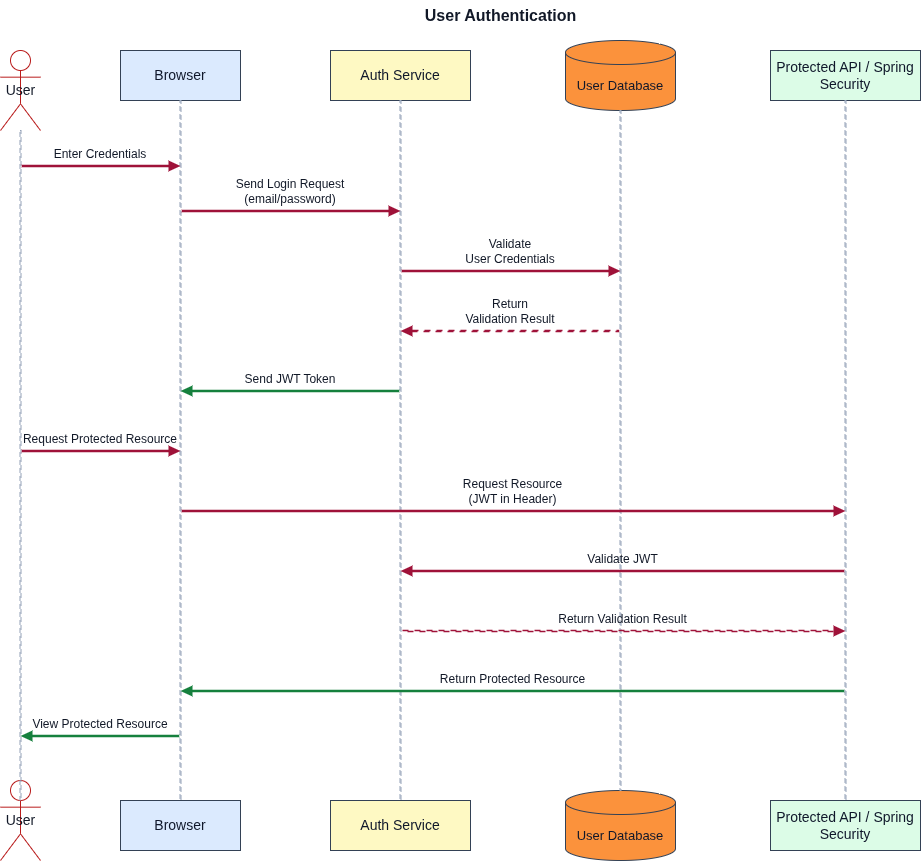

The diagram above was exported from draw.io. Its source (the exported page's mxGraphModel, read from the mxfile embedded in the PNG):
<mxGraphModel dx="475" dy="889" grid="1" gridSize="10" guides="1" tooltips="1" connect="1" arrows="1" fold="1" page="1" pageScale="1" pageWidth="1100" pageHeight="919" math="0" shadow="0">
  <root>
    <mxCell id="0" />
    <mxCell id="1" parent="0" />
    <mxCell id="title" value="User Authentication" style="text;html=1;strokeColor=none;fillColor=none;align=center;verticalAlign=middle;fontStyle=1;fontSize=16;fontColor=#111827;" parent="1" vertex="1">
      <mxGeometry x="400" y="20" width="300" height="30" as="geometry" />
    </mxCell>
    <mxCell id="userTop" value="User" style="shape=umlActor;verticalLabelPosition=right;verticalAlign=middle;html=1;outlineConnect=0;fontSize=14;fontColor=#111827;strokeColor=#b91c1c;fillColor=#ffffff;" parent="1" vertex="1">
      <mxGeometry x="50" y="70" width="40" height="80" as="geometry" />
    </mxCell>
    <mxCell id="browserTop" value="Browser" style="rounded=0;whiteSpace=wrap;html=1;fillColor=#dbeafe;strokeColor=#334155;fontColor=#0f172a;fontSize=14;align=center;verticalAlign=middle;" parent="1" vertex="1">
      <mxGeometry x="170" y="70" width="120" height="50" as="geometry" />
    </mxCell>
    <mxCell id="authTop" value="Auth Service" style="rounded=0;whiteSpace=wrap;html=1;fillColor=#fef9c3;strokeColor=#334155;fontColor=#0f172a;fontSize=14;align=center;verticalAlign=middle;" parent="1" vertex="1">
      <mxGeometry x="380" y="70" width="140" height="50" as="geometry" />
    </mxCell>
    <mxCell id="dbTop" value="User Database" style="shape=cylinder3;whiteSpace=wrap;html=1;boundedLbl=1;backgroundOutline=1;size=12;fillColor=#fb923c;strokeColor=#334155;fontColor=#0f172a;fontSize=13;align=center;verticalAlign=middle;" parent="1" vertex="1">
      <mxGeometry x="615" y="60" width="110" height="70" as="geometry" />
    </mxCell>
    <mxCell id="webTop" value="Protected API / Spring Security" style="rounded=0;whiteSpace=wrap;html=1;fillColor=#dcfce7;strokeColor=#334155;fontColor=#0f172a;fontSize=14;align=center;verticalAlign=middle;" parent="1" vertex="1">
      <mxGeometry x="820" y="70" width="150" height="50" as="geometry" />
    </mxCell>
    <mxCell id="userBottom" value="User" style="shape=umlActor;verticalLabelPosition=right;verticalAlign=middle;html=1;outlineConnect=0;fontSize=14;fontColor=#111827;strokeColor=#b91c1c;fillColor=#ffffff;" parent="1" vertex="1">
      <mxGeometry x="50" y="800" width="40" height="80" as="geometry" />
    </mxCell>
    <mxCell id="browserBottom" value="Browser" style="rounded=0;whiteSpace=wrap;html=1;fillColor=#dbeafe;strokeColor=#334155;fontColor=#0f172a;fontSize=14;align=center;verticalAlign=middle;" parent="1" vertex="1">
      <mxGeometry x="170" y="820" width="120" height="50" as="geometry" />
    </mxCell>
    <mxCell id="authBottom" value="Auth Service" style="rounded=0;whiteSpace=wrap;html=1;fillColor=#fef9c3;strokeColor=#334155;fontColor=#0f172a;fontSize=14;align=center;verticalAlign=middle;" parent="1" vertex="1">
      <mxGeometry x="380" y="820" width="140" height="50" as="geometry" />
    </mxCell>
    <mxCell id="dbBottom" value="User Database" style="shape=cylinder3;whiteSpace=wrap;html=1;boundedLbl=1;backgroundOutline=1;size=12;fillColor=#fb923c;strokeColor=#334155;fontColor=#0f172a;fontSize=13;align=center;verticalAlign=middle;" parent="1" vertex="1">
      <mxGeometry x="615" y="810" width="110" height="70" as="geometry" />
    </mxCell>
    <mxCell id="webBottom" value="Protected API / Spring Security" style="rounded=0;whiteSpace=wrap;html=1;fillColor=#dcfce7;strokeColor=#334155;fontColor=#0f172a;fontSize=14;align=center;verticalAlign=middle;" parent="1" vertex="1">
      <mxGeometry x="820" y="820" width="150" height="50" as="geometry" />
    </mxCell>
    <mxCell id="llUser" style="rounded=0;html=1;strokeColor=#94a3b8;strokeWidth=1;dashed=1;dashPattern=4 4;fillColor=none;" parent="1" vertex="1">
      <mxGeometry x="69.5" y="150" width="1" height="670" as="geometry" />
    </mxCell>
    <mxCell id="llBrowser" style="rounded=0;html=1;strokeColor=#94a3b8;strokeWidth=1;dashed=1;dashPattern=4 4;fillColor=none;" parent="1" vertex="1">
      <mxGeometry x="229.5" y="120" width="1" height="700" as="geometry" />
    </mxCell>
    <mxCell id="llAuth" style="rounded=0;html=1;strokeColor=#94a3b8;strokeWidth=1;dashed=1;dashPattern=4 4;fillColor=none;" parent="1" vertex="1">
      <mxGeometry x="449.5" y="120" width="1" height="700" as="geometry" />
    </mxCell>
    <mxCell id="llDb" style="rounded=0;html=1;strokeColor=#94a3b8;strokeWidth=1;dashed=1;dashPattern=4 4;fillColor=none;" parent="1" vertex="1">
      <mxGeometry x="669.5" y="130" width="1" height="680" as="geometry" />
    </mxCell>
    <mxCell id="llWeb" style="rounded=0;html=1;strokeColor=#94a3b8;strokeWidth=1;dashed=1;dashPattern=4 4;fillColor=none;" parent="1" vertex="1">
      <mxGeometry x="894.5" y="120" width="1" height="700" as="geometry" />
    </mxCell>
    <mxCell id="m1_line" style="rounded=0;html=1;strokeColor=#9f1239;strokeWidth=1.5;fillColor=none;" parent="1" vertex="1">
      <mxGeometry x="72" y="185" width="146" height="1" as="geometry" />
    </mxCell>
    <mxCell id="m1_head" style="shape=triangle;direction=east;html=1;fillColor=#9f1239;strokeColor=none;" parent="1" vertex="1">
      <mxGeometry x="218" y="180" width="12" height="11" as="geometry" />
    </mxCell>
    <mxCell id="m1_label" value="Enter Credentials" style="text;html=1;strokeColor=none;fillColor=none;align=center;verticalAlign=bottom;fontSize=12;fontColor=#111827;whiteSpace=wrap;" parent="1" vertex="1">
      <mxGeometry x="70" y="161" width="160" height="22" as="geometry" />
    </mxCell>
    <mxCell id="m2_line" style="rounded=0;html=1;strokeColor=#9f1239;strokeWidth=1.5;fillColor=none;" parent="1" vertex="1">
      <mxGeometry x="232" y="230" width="206" height="1" as="geometry" />
    </mxCell>
    <mxCell id="m2_head" style="shape=triangle;direction=east;html=1;fillColor=#9f1239;strokeColor=none;" parent="1" vertex="1">
      <mxGeometry x="438" y="225" width="12" height="11" as="geometry" />
    </mxCell>
    <mxCell id="m2_label" value="Send Login Request&lt;br&gt;(email/password)" style="text;html=1;strokeColor=none;fillColor=none;align=center;verticalAlign=bottom;fontSize=12;fontColor=#111827;whiteSpace=wrap;" parent="1" vertex="1">
      <mxGeometry x="230" y="206" width="220" height="22" as="geometry" />
    </mxCell>
    <mxCell id="m3_line" style="rounded=0;html=1;strokeColor=#9f1239;strokeWidth=1.5;fillColor=none;" parent="1" vertex="1">
      <mxGeometry x="452" y="290" width="206" height="1" as="geometry" />
    </mxCell>
    <mxCell id="m3_head" style="shape=triangle;direction=east;html=1;fillColor=#9f1239;strokeColor=none;" parent="1" vertex="1">
      <mxGeometry x="658" y="285" width="12" height="11" as="geometry" />
    </mxCell>
    <mxCell id="m3_label" value="Validate&lt;br&gt;User Credentials" style="text;html=1;strokeColor=none;fillColor=none;align=center;verticalAlign=bottom;fontSize=12;fontColor=#111827;whiteSpace=wrap;" parent="1" vertex="1">
      <mxGeometry x="450" y="266" width="220" height="22" as="geometry" />
    </mxCell>
    <mxCell id="m4_line" style="rounded=0;html=1;strokeColor=#9f1239;strokeWidth=1.5;fillColor=none;dashed=1;dashPattern=4 4" parent="1" vertex="1">
      <mxGeometry x="462" y="350" width="206" height="1" as="geometry" />
    </mxCell>
    <mxCell id="m4_head" style="shape=triangle;direction=west;html=1;fillColor=#9f1239;strokeColor=none;" parent="1" vertex="1">
      <mxGeometry x="450" y="345" width="12" height="11" as="geometry" />
    </mxCell>
    <mxCell id="m4_label" value="Return&lt;br&gt;Validation Result" style="text;html=1;strokeColor=none;fillColor=none;align=center;verticalAlign=bottom;fontSize=12;fontColor=#111827;whiteSpace=wrap;" parent="1" vertex="1">
      <mxGeometry x="450" y="326" width="220" height="22" as="geometry" />
    </mxCell>
    <mxCell id="m5_line" style="rounded=0;html=1;strokeColor=#15803d;strokeWidth=1.5;fillColor=none;" parent="1" vertex="1">
      <mxGeometry x="242" y="410" width="206" height="1" as="geometry" />
    </mxCell>
    <mxCell id="m5_head" style="shape=triangle;direction=west;html=1;fillColor=#15803d;strokeColor=none;" parent="1" vertex="1">
      <mxGeometry x="230" y="405" width="12" height="11" as="geometry" />
    </mxCell>
    <mxCell id="m5_label" value="Send JWT Token" style="text;html=1;strokeColor=none;fillColor=none;align=center;verticalAlign=bottom;fontSize=12;fontColor=#111827;whiteSpace=wrap;" parent="1" vertex="1">
      <mxGeometry x="230" y="386" width="220" height="22" as="geometry" />
    </mxCell>
    <mxCell id="m6_line" style="rounded=0;html=1;strokeColor=#9f1239;strokeWidth=1.5;fillColor=none;" parent="1" vertex="1">
      <mxGeometry x="72" y="470" width="146" height="1" as="geometry" />
    </mxCell>
    <mxCell id="m6_head" style="shape=triangle;direction=east;html=1;fillColor=#9f1239;strokeColor=none;" parent="1" vertex="1">
      <mxGeometry x="218" y="465" width="12" height="11" as="geometry" />
    </mxCell>
    <mxCell id="m6_label" value="Request Protected Resource" style="text;html=1;strokeColor=none;fillColor=none;align=center;verticalAlign=bottom;fontSize=12;fontColor=#111827;whiteSpace=wrap;" parent="1" vertex="1">
      <mxGeometry x="70" y="446" width="160" height="22" as="geometry" />
    </mxCell>
    <mxCell id="m7_line" style="rounded=0;html=1;strokeColor=#9f1239;strokeWidth=1.5;fillColor=none;" parent="1" vertex="1">
      <mxGeometry x="232" y="530" width="651" height="1" as="geometry" />
    </mxCell>
    <mxCell id="m7_head" style="shape=triangle;direction=east;html=1;fillColor=#9f1239;strokeColor=none;" parent="1" vertex="1">
      <mxGeometry x="883" y="525" width="12" height="11" as="geometry" />
    </mxCell>
    <mxCell id="m7_label" value="Request Resource&lt;br&gt;(JWT in Header)" style="text;html=1;strokeColor=none;fillColor=none;align=center;verticalAlign=bottom;fontSize=12;fontColor=#111827;whiteSpace=wrap;" parent="1" vertex="1">
      <mxGeometry x="230" y="506" width="665" height="22" as="geometry" />
    </mxCell>
    <mxCell id="m8_line" style="rounded=0;html=1;strokeColor=#9f1239;strokeWidth=1.5;fillColor=none;" parent="1" vertex="1">
      <mxGeometry x="462" y="590" width="431" height="1" as="geometry" />
    </mxCell>
    <mxCell id="m8_head" style="shape=triangle;direction=west;html=1;fillColor=#9f1239;strokeColor=none;" parent="1" vertex="1">
      <mxGeometry x="450" y="585" width="12" height="11" as="geometry" />
    </mxCell>
    <mxCell id="m8_label" value="Validate JWT" style="text;html=1;strokeColor=none;fillColor=none;align=center;verticalAlign=bottom;fontSize=12;fontColor=#111827;whiteSpace=wrap;" parent="1" vertex="1">
      <mxGeometry x="450" y="566" width="445" height="22" as="geometry" />
    </mxCell>
    <mxCell id="m9_line" style="rounded=0;html=1;strokeColor=#9f1239;strokeWidth=1.5;fillColor=none;dashed=1;dashPattern=4 4" parent="1" vertex="1">
      <mxGeometry x="452" y="650" width="431" height="1" as="geometry" />
    </mxCell>
    <mxCell id="m9_head" style="shape=triangle;direction=east;html=1;fillColor=#9f1239;strokeColor=none;" parent="1" vertex="1">
      <mxGeometry x="883" y="645" width="12" height="11" as="geometry" />
    </mxCell>
    <mxCell id="m9_label" value="Return Validation Result" style="text;html=1;strokeColor=none;fillColor=none;align=center;verticalAlign=bottom;fontSize=12;fontColor=#111827;whiteSpace=wrap;" parent="1" vertex="1">
      <mxGeometry x="450" y="626" width="445" height="22" as="geometry" />
    </mxCell>
    <mxCell id="m10_line" style="rounded=0;html=1;strokeColor=#15803d;strokeWidth=1.5;fillColor=none;" parent="1" vertex="1">
      <mxGeometry x="242" y="710" width="651" height="1" as="geometry" />
    </mxCell>
    <mxCell id="m10_head" style="shape=triangle;direction=west;html=1;fillColor=#15803d;strokeColor=none;" parent="1" vertex="1">
      <mxGeometry x="230" y="705" width="12" height="11" as="geometry" />
    </mxCell>
    <mxCell id="m10_label" value="Return Protected Resource" style="text;html=1;strokeColor=none;fillColor=none;align=center;verticalAlign=bottom;fontSize=12;fontColor=#111827;whiteSpace=wrap;" parent="1" vertex="1">
      <mxGeometry x="230" y="686" width="665" height="22" as="geometry" />
    </mxCell>
    <mxCell id="m11_line" style="rounded=0;html=1;strokeColor=#15803d;strokeWidth=1.5;fillColor=none;" parent="1" vertex="1">
      <mxGeometry x="82" y="755" width="146" height="1" as="geometry" />
    </mxCell>
    <mxCell id="m11_head" style="shape=triangle;direction=west;html=1;fillColor=#15803d;strokeColor=none;" parent="1" vertex="1">
      <mxGeometry x="70" y="750" width="12" height="11" as="geometry" />
    </mxCell>
    <mxCell id="m11_label" value="View Protected Resource" style="text;html=1;strokeColor=none;fillColor=none;align=center;verticalAlign=bottom;fontSize=12;fontColor=#111827;whiteSpace=wrap;" parent="1" vertex="1">
      <mxGeometry x="70" y="731" width="160" height="22" as="geometry" />
    </mxCell>
  </root>
</mxGraphModel>